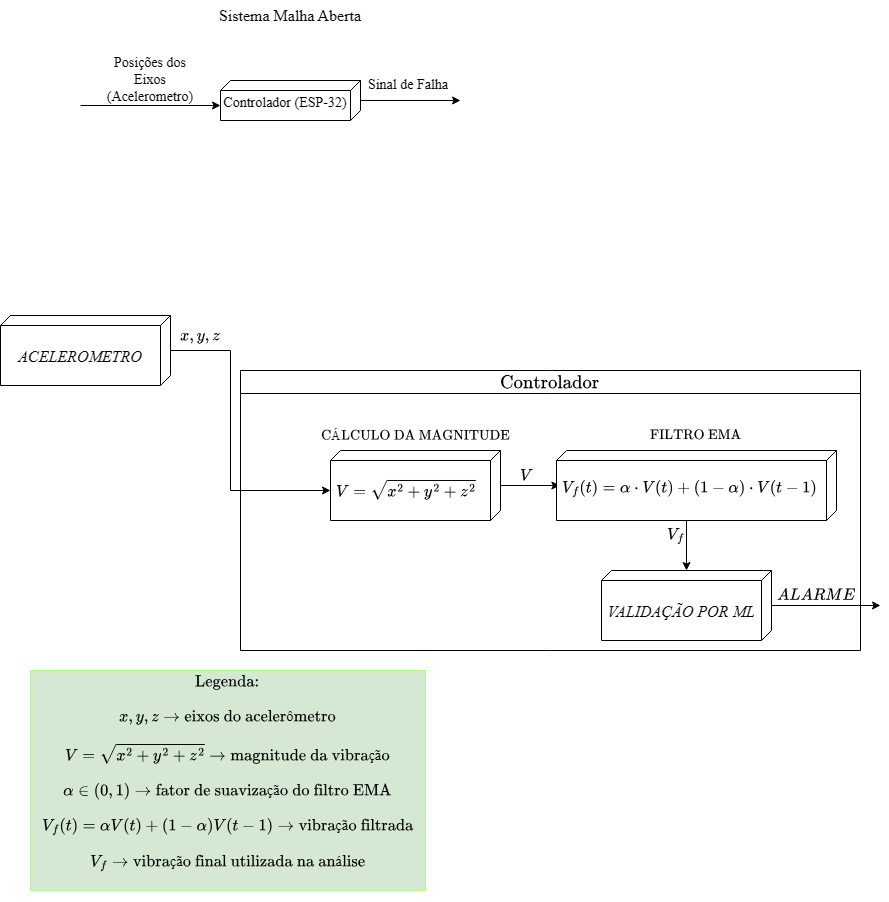

The diagram above was exported from draw.io. Its source (the exported page's mxGraphModel, read from the mxfile embedded in the PNG):
<mxGraphModel dx="1717" dy="937" grid="1" gridSize="10" guides="1" tooltips="1" connect="1" arrows="1" fold="1" page="1" pageScale="1" pageWidth="827" pageHeight="1169" math="1" shadow="0">
  <root>
    <mxCell id="0" />
    <mxCell id="1" parent="0" />
    <mxCell id="2VuArkgAekXEP3zwMXup-4" edge="1" parent="1" source="2VuArkgAekXEP3zwMXup-1" style="edgeStyle=orthogonalEdgeStyle;rounded=0;orthogonalLoop=1;jettySize=auto;html=1;">
      <mxGeometry relative="1" as="geometry">
        <mxPoint x="470" y="290" as="targetPoint" />
      </mxGeometry>
    </mxCell>
    <mxCell id="2VuArkgAekXEP3zwMXup-1" parent="1" style="verticalAlign=top;align=center;spacingTop=8;spacingLeft=2;spacingRight=12;shape=cube;size=10;direction=south;fontStyle=0;html=1;whiteSpace=wrap;fontFamily=Times New Roman;fontSize=14;" value="Controlador (ESP-32)" vertex="1">
      <mxGeometry height="40" width="140" x="230" y="270" as="geometry" />
    </mxCell>
    <mxCell id="2VuArkgAekXEP3zwMXup-2" edge="1" parent="1" style="endArrow=classic;html=1;rounded=0;entryX=0;entryY=0;entryDx=25;entryDy=140;entryPerimeter=0;" target="2VuArkgAekXEP3zwMXup-1" value="">
      <mxGeometry height="50" relative="1" width="50" as="geometry">
        <mxPoint x="90" y="295" as="sourcePoint" />
        <mxPoint x="440" y="380" as="targetPoint" />
      </mxGeometry>
    </mxCell>
    <mxCell id="2VuArkgAekXEP3zwMXup-3" parent="1" style="text;html=1;whiteSpace=wrap;strokeColor=none;fillColor=none;align=center;verticalAlign=middle;rounded=0;" value="&lt;font face=&quot;Times New Roman&quot; style=&quot;font-size: 14px;&quot;&gt;Posições dos Eixos (Acelerometro)&lt;/font&gt;" vertex="1">
      <mxGeometry height="40" width="80" x="120" y="250" as="geometry" />
    </mxCell>
    <mxCell id="2VuArkgAekXEP3zwMXup-5" parent="1" style="text;html=1;whiteSpace=wrap;strokeColor=none;fillColor=none;align=center;verticalAlign=middle;rounded=0;" value="&lt;font style=&quot;font-size: 14px;&quot; face=&quot;Times New Roman&quot;&gt;Sinal de Falha&lt;/font&gt;" vertex="1">
      <mxGeometry height="30" width="96" x="370" y="260" as="geometry" />
    </mxCell>
    <mxCell id="2VuArkgAekXEP3zwMXup-15" parent="1" style="text;html=1;whiteSpace=wrap;strokeColor=none;fillColor=none;align=center;verticalAlign=middle;rounded=0;" value="&lt;div&gt;&lt;div&gt;&lt;div&gt;&lt;font face=&quot;Times New Roman&quot; style=&quot;font-size: 16px;&quot;&gt;Sistema Malha Aberta&lt;/font&gt;&lt;/div&gt;&lt;/div&gt;&lt;/div&gt;" vertex="1">
      <mxGeometry height="30" width="150" x="225" y="190" as="geometry" />
    </mxCell>
    <mxCell id="aPqoU7sRDs11bOTDyfoB-21" edge="1" parent="1" source="aPqoU7sRDs11bOTDyfoB-10" style="edgeStyle=orthogonalEdgeStyle;rounded=0;orthogonalLoop=1;jettySize=auto;html=1;entryX=0;entryY=0;entryDx=40;entryDy=170;entryPerimeter=0;" target="2VuArkgAekXEP3zwMXup-7">
      <mxGeometry relative="1" as="geometry">
        <Array as="points">
          <mxPoint x="240" y="540" />
          <mxPoint x="240" y="680" />
        </Array>
      </mxGeometry>
    </mxCell>
    <mxCell id="aPqoU7sRDs11bOTDyfoB-10" parent="1" style="verticalAlign=top;align=center;spacingTop=8;spacingLeft=2;spacingRight=12;shape=cube;size=10;direction=south;fontStyle=0;html=1;whiteSpace=wrap;fontFamily=Times New Roman;" value="&lt;div&gt;&lt;font style=&quot;font-size: 14px;&quot;&gt;&lt;i style=&quot;&quot;&gt;&lt;br&gt;&lt;/i&gt;&lt;/font&gt;&lt;/div&gt;&lt;font size=&quot;3&quot;&gt;&lt;i style=&quot;&quot;&gt;ACELEROMETRO&lt;/i&gt;&lt;/font&gt;" vertex="1">
      <mxGeometry height="70" width="170" x="10" y="505" as="geometry" />
    </mxCell>
    <mxCell id="aPqoU7sRDs11bOTDyfoB-12" parent="1" style="swimlane;whiteSpace=wrap;html=1;" value="&lt;font style=&quot;font-size: 16px;&quot;&gt;$$\text{Controlador}$$&lt;/font&gt;" vertex="1">
      <mxGeometry height="280" width="620" x="250" y="560" as="geometry" />
    </mxCell>
    <mxCell id="2VuArkgAekXEP3zwMXup-6" edge="1" parent="aPqoU7sRDs11bOTDyfoB-12" style="edgeStyle=orthogonalEdgeStyle;rounded=0;orthogonalLoop=1;jettySize=auto;html=1;entryX=0.5;entryY=0.988;entryDx=0;entryDy=0;entryPerimeter=0;" target="2VuArkgAekXEP3zwMXup-13">
      <mxGeometry relative="1" as="geometry">
        <mxPoint x="184" y="115" as="sourcePoint" />
        <mxPoint x="230" y="115" as="targetPoint" />
      </mxGeometry>
    </mxCell>
    <mxCell id="2VuArkgAekXEP3zwMXup-7" parent="aPqoU7sRDs11bOTDyfoB-12" style="verticalAlign=top;align=left;spacingTop=8;spacingLeft=2;spacingRight=12;shape=cube;size=10;direction=south;fontStyle=4;html=1;whiteSpace=wrap;" value="&lt;font style=&quot;font-size: 14px;&quot;&gt;$$V=\sqrt{x^2+y^2+z^2}$$&lt;/font&gt;" vertex="1">
      <mxGeometry height="70" width="170" x="90" y="80" as="geometry" />
    </mxCell>
    <mxCell id="2VuArkgAekXEP3zwMXup-10" parent="aPqoU7sRDs11bOTDyfoB-12" style="text;html=1;whiteSpace=wrap;strokeColor=none;fillColor=none;align=center;verticalAlign=middle;rounded=0;" value="&lt;span style=&quot;font-size: 14px; text-align: left; text-decoration: underline;&quot;&gt;$$V$$&lt;/span&gt;" vertex="1">
      <mxGeometry height="30" width="60" x="256" y="90" as="geometry" />
    </mxCell>
    <mxCell id="aPqoU7sRDs11bOTDyfoB-14" edge="1" parent="aPqoU7sRDs11bOTDyfoB-12" style="edgeStyle=orthogonalEdgeStyle;rounded=0;orthogonalLoop=1;jettySize=auto;html=1;">
      <mxGeometry relative="1" as="geometry">
        <mxPoint x="446" y="150" as="sourcePoint" />
        <mxPoint x="446" y="200" as="targetPoint" />
      </mxGeometry>
    </mxCell>
    <mxCell id="2VuArkgAekXEP3zwMXup-13" parent="aPqoU7sRDs11bOTDyfoB-12" style="verticalAlign=top;align=left;spacingTop=8;spacingLeft=2;spacingRight=12;shape=cube;size=10;direction=south;fontStyle=4;html=1;whiteSpace=wrap;" value="&lt;div class=&quot;pointer-events-none absolute inset-x-4 top-12 bottom-4&quot;&gt;&lt;div class=&quot;pointer-events-none sticky z-40 shrink-0 z-1!&quot;&gt;&lt;div class=&quot;sticky bg-token-border-light&quot;&gt;&lt;/div&gt;&lt;/div&gt;&lt;/div&gt;&lt;div class=&quot;relative&quot;&gt;&lt;div class=&quot;&quot;&gt;&lt;div class=&quot;relative z-0 flex max-w-full&quot;&gt;&lt;div id=&quot;code-block-viewer&quot; dir=&quot;ltr&quot; class=&quot;q9tKkq_viewer cm-editor z-10 light:cm-light dark:cm-light flex h-full w-full flex-col items-stretch ͼ5 ͼj&quot;&gt;&lt;div class=&quot;cm-scroller&quot;&gt;&lt;div class=&quot;cm-content q9tKkq_readonly&quot;&gt;&lt;span style=&quot;font-size: 14px;&quot;&gt;$$V_f(t) = \alpha \cdot V(t) + (1 - \alpha)\cdot V(t-1)$$&lt;/span&gt;&lt;/div&gt;&lt;/div&gt;&lt;/div&gt;&lt;/div&gt;&lt;/div&gt;&lt;/div&gt;" vertex="1">
      <mxGeometry height="70" width="280" x="316" y="80" as="geometry" />
    </mxCell>
    <mxCell id="aPqoU7sRDs11bOTDyfoB-6" parent="aPqoU7sRDs11bOTDyfoB-12" style="text;html=1;whiteSpace=wrap;strokeColor=none;fillColor=none;align=center;verticalAlign=middle;rounded=0;" value="$$\text{CÁLCULO DA MAGNITUDE}$$" vertex="1">
      <mxGeometry height="30" width="130" x="110" y="50" as="geometry" />
    </mxCell>
    <mxCell id="aPqoU7sRDs11bOTDyfoB-7" parent="aPqoU7sRDs11bOTDyfoB-12" style="text;html=1;whiteSpace=wrap;strokeColor=none;fillColor=none;align=center;verticalAlign=middle;rounded=0;" value="$$\text{FILTRO EMA}$$" vertex="1">
      <mxGeometry height="30" width="130" x="391" y="50" as="geometry" />
    </mxCell>
    <mxCell id="aPqoU7sRDs11bOTDyfoB-15" parent="aPqoU7sRDs11bOTDyfoB-12" style="text;html=1;whiteSpace=wrap;strokeColor=none;fillColor=none;align=center;verticalAlign=middle;rounded=0;" value="&lt;span style=&quot;font-size: 14px; text-align: left; text-decoration: underline;&quot;&gt;$$ V_f$$&lt;/span&gt;" vertex="1">
      <mxGeometry height="30" width="40" x="416" y="150" as="geometry" />
    </mxCell>
    <mxCell id="aPqoU7sRDs11bOTDyfoB-19" edge="1" parent="aPqoU7sRDs11bOTDyfoB-12" source="aPqoU7sRDs11bOTDyfoB-16" style="edgeStyle=orthogonalEdgeStyle;rounded=0;orthogonalLoop=1;jettySize=auto;html=1;">
      <mxGeometry relative="1" as="geometry">
        <mxPoint x="640" y="235" as="targetPoint" />
      </mxGeometry>
    </mxCell>
    <mxCell id="aPqoU7sRDs11bOTDyfoB-16" parent="aPqoU7sRDs11bOTDyfoB-12" style="verticalAlign=top;align=center;spacingTop=8;spacingLeft=2;spacingRight=12;shape=cube;size=10;direction=south;fontStyle=0;html=1;whiteSpace=wrap;fontFamily=Times New Roman;" value="&lt;div&gt;&lt;font style=&quot;font-size: 14px;&quot;&gt;&lt;i style=&quot;&quot;&gt;&lt;br&gt;&lt;/i&gt;&lt;/font&gt;&lt;/div&gt;&lt;font size=&quot;3&quot;&gt;&lt;i&gt;VALIDAÇÃO POR ML&lt;/i&gt;&lt;/font&gt;" vertex="1">
      <mxGeometry height="70" width="170" x="361" y="200" as="geometry" />
    </mxCell>
    <mxCell id="aPqoU7sRDs11bOTDyfoB-20" parent="aPqoU7sRDs11bOTDyfoB-12" style="text;html=1;whiteSpace=wrap;strokeColor=none;fillColor=none;align=center;verticalAlign=middle;rounded=0;" value="&lt;span style=&quot;font-size: 14px; text-align: left; text-decoration: underline;&quot;&gt;$$ ALARME$$&lt;/span&gt;" vertex="1">
      <mxGeometry height="30" width="40" x="556" y="210" as="geometry" />
    </mxCell>
    <mxCell id="aPqoU7sRDs11bOTDyfoB-22" parent="1" style="text;html=1;whiteSpace=wrap;strokeColor=none;fillColor=none;align=center;verticalAlign=middle;rounded=0;" value="&lt;span style=&quot;font-size: 14px; text-align: left; text-decoration: underline;&quot;&gt;$$ x, y, z$$&lt;/span&gt;" vertex="1">
      <mxGeometry height="30" width="40" x="190" y="510" as="geometry" />
    </mxCell>
    <mxCell id="2VuArkgAekXEP3zwMXup-14" parent="1" style="text;html=1;whiteSpace=wrap;strokeColor=#B2F78A;fillColor=#d5e8d4;align=center;verticalAlign=middle;rounded=0;" value="&lt;span style=&quot;text-align: left; text-decoration: underline;&quot;&gt;&lt;font style=&quot;font-size: 14px;&quot;&gt;$$ \text{Legenda:}$$&lt;/font&gt;&lt;/span&gt;&lt;div&gt;&lt;div&gt;&lt;span style=&quot;text-align: left; text-decoration: underline;&quot;&gt;&lt;font style=&quot;font-size: 14px;&quot;&gt;$$x, y, z \rightarrow \text{eixos do acelerômetro}$$&lt;/font&gt;&lt;/span&gt;&lt;/div&gt;&lt;div&gt;&lt;span style=&quot;text-align: left; text-decoration: underline;&quot;&gt;&lt;font style=&quot;font-size: 14px;&quot;&gt;$$V = \sqrt{x^2 + y^2 + z^2} \rightarrow \text{magnitude da vibração}$$&lt;/font&gt;&lt;/span&gt;&lt;/div&gt;&lt;div&gt;&lt;span style=&quot;text-align: left; text-decoration: underline;&quot;&gt;&lt;font style=&quot;font-size: 14px;&quot;&gt;$$ \alpha \in (0,1) \rightarrow \text{fator de suavização do filtro EMA}$$&lt;/font&gt;&lt;/span&gt;&lt;/div&gt;&lt;div&gt;&lt;span style=&quot;text-align: left; text-decoration: underline;&quot;&gt;&lt;font style=&quot;font-size: 14px;&quot;&gt;$$ V_f(t) = \alpha V(t) + (1 - \alpha)V(t-1) \rightarrow \text{vibração filtrada}$$&lt;/font&gt;&lt;/span&gt;&lt;/div&gt;&lt;div&gt;&lt;span style=&quot;text-align: left; text-decoration: underline;&quot;&gt;&lt;font style=&quot;font-size: 14px;&quot;&gt;$$V_f \rightarrow \text{vibração final utilizada na análise}$$&lt;/font&gt;&lt;/span&gt;&lt;/div&gt;&lt;div&gt;&lt;span style=&quot;font-size: 14px; text-align: left; text-decoration: underline;&quot;&gt;&lt;br&gt;&lt;/span&gt;&lt;/div&gt;&lt;/div&gt;" vertex="1">
      <mxGeometry height="220" width="395" x="40" y="860" as="geometry" />
    </mxCell>
  </root>
</mxGraphModel>